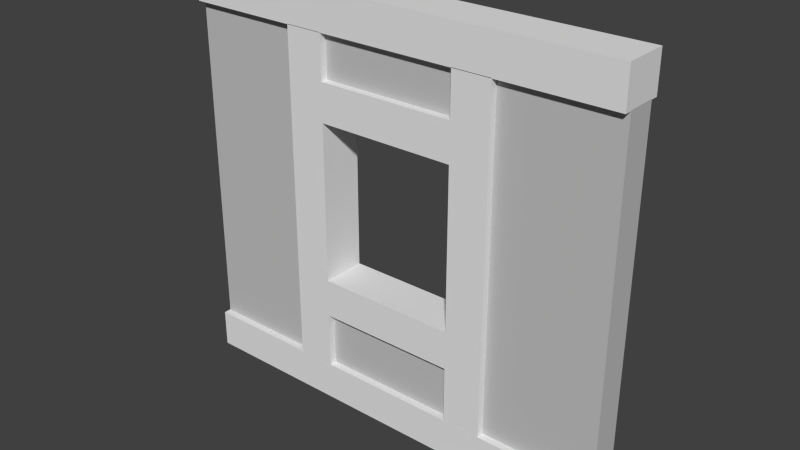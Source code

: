 # Source: WoodWindowWall.blend  (saved by Blender 2.76.0; exported with 4.5.12 LTS)
import bpy
from mathutils import Matrix  # noqa: F401  (used for matrix-valued properties, if any)

bpy.ops.wm.read_factory_settings(use_empty=True)
scene = bpy.context.scene
scene.name = 'Scene'

# ---- collections
col_collection_1 = bpy.data.collections.new('Collection 1'); scene.collection.children.link(col_collection_1)

# ---- materials (node trees are filled in below, after node groups)
mat_woodbeam = bpy.data.materials.new('WoodBeam')
mat_woodbeam.alpha_threshold = 0.0
mat_woodbeam.use_transparent_shadow = False
mat_woodbeam.roughness = 0.5
mat_woodwall = bpy.data.materials.new('WoodWall')
mat_woodwall.alpha_threshold = 0.0
mat_woodwall.use_transparent_shadow = False
mat_woodwall.diffuse_color = (0.5382, 0.5382, 0.5382, 1.0)
mat_woodwall.roughness = 0.5

# ---- material node trees

# ---- world
world_world = bpy.data.worlds.new('World'); scene.world = world_world
world_world.color = (0.05088, 0.05088, 0.05088)
world_world.use_sun_shadow = False
world_world.sun_shadow_jitter_overblur = 0.0
world_world.cycles.sampling_method = 'MANUAL'
world_world.cycles.sample_map_resolution = 256

# ---- meshes
me_cube_008 = bpy.data.meshes.new('Cube.008')
me_cube_008.from_pydata([(-0.2585, -0.3003, 2.5), (0.2585, -0.3003, 2.5), (-0.2585, 0.3003, 2.5), (0.2585, 0.3003, 2.5), (-0.2585, -0.3003, -2.5), (0.2585, -0.3003, -2.5), (-0.2585, 0.3003, -2.5), (0.2585, 0.3003, -2.5)], [], [(1, 3, 2, 0), (3, 7, 6, 2), (7, 5, 4, 6), (5, 1, 0, 4), (0, 2, 6, 4), (5, 7, 3, 1)])
_uv = me_cube_008.uv_layers.new(name='UVMap')
_uv.uv.foreach_set('vector', [0.1292, 0.3772, 0.1292, 0.7598, -0.1292, 0.7598, -0.1292, 0.3772, 0.1292, -0.06847, 0.1292, -3.253, -0.1292, -3.253, -0.1292, -0.06847, 0.1292, 0.7598, 0.1292, 0.3772, -0.1292, 0.3772, -0.1292, 0.7598, 0.1292, 0.5685, 0.1292, 3.753, -0.1292, 3.753, -0.1292, 0.5685, 0.3498, -0.06847, 0.6502, -0.06847, 0.6502, -3.253, 0.3498, -3.253, 0.3498, 0.5685, 0.6502, 0.5685, 0.6502, 3.753, 0.3498, 3.753])
me_cube_008.materials.append(mat_woodbeam)
me_cube_008.use_remesh_preserve_volume = False
me_cube_008.use_remesh_preserve_attributes = False
me_cube_008.use_mirror_vertex_groups = False
me_cube_008.update()
me_cube_007 = bpy.data.meshes.new('Cube.007')
me_cube_007.from_pydata([(-0.2585, -0.3003, 2.5), (0.2585, -0.3003, 2.5), (-0.2585, 0.3003, 2.5), (0.2585, 0.3003, 2.5), (-0.2585, -0.3003, -2.5), (0.2585, -0.3003, -2.5), (-0.2585, 0.3003, -2.5), (0.2585, 0.3003, -2.5)], [], [(1, 3, 2, 0), (3, 7, 6, 2), (7, 5, 4, 6), (5, 1, 0, 4), (0, 2, 6, 4), (5, 7, 3, 1)])
_uv = me_cube_007.uv_layers.new(name='UVMap')
_uv.uv.foreach_set('vector', [0.1292, 0.3772, 0.1292, 0.7598, -0.1292, 0.7598, -0.1292, 0.3772, 0.1292, -0.06847, 0.1292, -3.253, -0.1292, -3.253, -0.1292, -0.06847, 0.1292, 0.7598, 0.1292, 0.3772, -0.1292, 0.3772, -0.1292, 0.7598, 0.1292, 0.5685, 0.1292, 3.753, -0.1292, 3.753, -0.1292, 0.5685, 0.3498, -0.06847, 0.6502, -0.06847, 0.6502, -3.253, 0.3498, -3.253, 0.3498, 0.5685, 0.6502, 0.5685, 0.6502, 3.753, 0.3498, 3.753])
me_cube_007.materials.append(mat_woodbeam)
me_cube_007.use_remesh_preserve_volume = False
me_cube_007.use_remesh_preserve_attributes = False
me_cube_007.use_mirror_vertex_groups = False
me_cube_007.update()
me_cube_006 = bpy.data.meshes.new('Cube.006')
me_cube_006.from_pydata([(-0.2585, -0.3003, 2.5), (0.2585, -0.3003, 2.5), (-0.2585, 0.3003, 2.5), (0.2585, 0.3003, 2.5), (-0.2585, -0.3003, -2.5), (0.2585, -0.3003, -2.5), (-0.2585, 0.3003, -2.5), (0.2585, 0.3003, -2.5)], [], [(1, 3, 2, 0), (3, 7, 6, 2), (7, 5, 4, 6), (5, 1, 0, 4), (0, 2, 6, 4), (5, 7, 3, 1)])
_uv = me_cube_006.uv_layers.new(name='UVMap')
_uv.uv.foreach_set('vector', [0.1292, 0.3772, 0.1292, 0.7598, -0.1292, 0.7598, -0.1292, 0.3772, 0.1292, -0.06847, 0.1292, -3.253, -0.1292, -3.253, -0.1292, -0.06847, 0.1292, 0.7598, 0.1292, 0.3772, -0.1292, 0.3772, -0.1292, 0.7598, 0.1292, 0.5685, 0.1292, 3.753, -0.1292, 3.753, -0.1292, 0.5685, 0.3498, -0.06847, 0.6502, -0.06847, 0.6502, -3.253, 0.3498, -3.253, 0.3498, 0.5685, 0.6502, 0.5685, 0.6502, 3.753, 0.3498, 3.753])
me_cube_006.materials.append(mat_woodbeam)
me_cube_006.use_remesh_preserve_volume = False
me_cube_006.use_remesh_preserve_attributes = False
me_cube_006.use_mirror_vertex_groups = False
me_cube_006.update()
me_cube_005 = bpy.data.meshes.new('Cube.005')
me_cube_005.from_pydata([(-0.2585, -0.3003, 2.5), (0.2585, -0.3003, 2.5), (-0.2585, 0.3003, 2.5), (0.2585, 0.3003, 2.5), (-0.2585, -0.3003, -2.5), (0.2585, -0.3003, -2.5), (-0.2585, 0.3003, -2.5), (0.2585, 0.3003, -2.5)], [], [(1, 3, 2, 0), (3, 7, 6, 2), (7, 5, 4, 6), (5, 1, 0, 4), (0, 2, 6, 4), (5, 7, 3, 1)])
_uv = me_cube_005.uv_layers.new(name='UVMap')
_uv.uv.foreach_set('vector', [0.1292, 0.3772, 0.1292, 0.7598, -0.1292, 0.7598, -0.1292, 0.3772, 0.1292, -0.06847, 0.1292, -3.253, -0.1292, -3.253, -0.1292, -0.06847, 0.1292, 0.7598, 0.1292, 0.3772, -0.1292, 0.3772, -0.1292, 0.7598, 0.1292, 0.5685, 0.1292, 3.753, -0.1292, 3.753, -0.1292, 0.5685, 0.3498, -0.06847, 0.6502, -0.06847, 0.6502, -3.253, 0.3498, -3.253, 0.3498, 0.5685, 0.6502, 0.5685, 0.6502, 3.753, 0.3498, 3.753])
me_cube_005.materials.append(mat_woodbeam)
me_cube_005.use_remesh_preserve_volume = False
me_cube_005.use_remesh_preserve_attributes = False
me_cube_005.use_mirror_vertex_groups = False
me_cube_005.update()
me_cube_004 = bpy.data.meshes.new('Cube.004')
me_cube_004.from_pydata([(-1.0, -0.2585, -0.2585), (-1.0, -0.2585, 0.2585), (-1.0, 0.2585, -0.2585), (-1.0, 0.2585, 0.2585), (1.0, -0.2585, -0.2585), (1.0, -0.2585, 0.2585), (1.0, 0.2585, -0.2585), (1.0, 0.2585, 0.2585)], [], [(1, 3, 2, 0), (3, 7, 6, 2), (7, 5, 4, 6), (5, 1, 0, 4), (0, 2, 6, 4), (5, 7, 3, 1)])
_uv = me_cube_004.uv_layers.new(name='UVMap')
_uv.uv.foreach_set('vector', [0.3653, 0.5992, 0.784, 0.5992, 0.784, 0.1806, 0.3653, 0.1806, 0.1686, -0.005732, 0.1686, -1.625, -0.02495, -1.625, -0.02495, -0.005732, 0.784, 0.5992, 0.3653, 0.5992, 0.3653, 0.1806, 0.784, 0.1806, 0.1686, -0.005732, 0.1686, 1.614, -0.02495, 1.614, -0.02495, -0.005732, 0.1709, -0.005732, 0.3645, -0.005732, 0.3645, -1.625, 0.1709, -1.625, 0.1709, -0.005732, 0.3645, -0.005732, 0.3645, 1.614, 0.1709, 1.614])
me_cube_004.materials.append(mat_woodbeam)
me_cube_004.use_remesh_preserve_volume = False
me_cube_004.use_remesh_preserve_attributes = False
me_cube_004.use_mirror_vertex_groups = False
me_cube_004.update()
me_cube_003 = bpy.data.meshes.new('Cube.003')
me_cube_003.from_pydata([(-1.0, -0.2585, -0.2585), (-1.0, -0.2585, 0.2585), (-1.0, 0.2585, -0.2585), (-1.0, 0.2585, 0.2585), (1.0, -0.2585, -0.2585), (1.0, -0.2585, 0.2585), (1.0, 0.2585, -0.2585), (1.0, 0.2585, 0.2585)], [], [(1, 3, 2, 0), (3, 7, 6, 2), (7, 5, 4, 6), (5, 1, 0, 4), (0, 2, 6, 4), (5, 7, 3, 1)])
_uv = me_cube_003.uv_layers.new(name='UVMap')
_uv.uv.foreach_set('vector', [0.3653, 0.5992, 0.784, 0.5992, 0.784, 0.1806, 0.3653, 0.1806, 0.1686, -0.005732, 0.1686, -1.625, -0.02495, -1.625, -0.02495, -0.005732, 0.784, 0.5992, 0.3653, 0.5992, 0.3653, 0.1806, 0.784, 0.1806, 0.1686, -0.005732, 0.1686, 1.614, -0.02495, 1.614, -0.02495, -0.005732, 0.1709, -0.005732, 0.3645, -0.005732, 0.3645, -1.625, 0.1709, -1.625, 0.1709, -0.005732, 0.3645, -0.005732, 0.3645, 1.614, 0.1709, 1.614])
me_cube_003.materials.append(mat_woodbeam)
me_cube_003.use_remesh_preserve_volume = False
me_cube_003.use_remesh_preserve_attributes = False
me_cube_003.use_mirror_vertex_groups = False
me_cube_003.update()
me_cube_001 = bpy.data.meshes.new('Cube.001')
me_cube_001.from_pydata([(-3.0, -0.2, 5.0), (-3.0, 0.2, 5.0), (-3.0, 0.2, 0.0), (-3.0, -0.2, 0.0), (-1.0, -0.2, 1.679), (-1.0, -0.2, 3.962), (1.0, -0.2, 3.962), (3.0, -0.2, 5.0), (3.0, -0.2, 0.0), (1.0, -0.2, 1.679), (3.0, 0.2, 5.0), (-1.0, 0.2, 1.679), (1.0, 0.2, 1.679), (1.0, 0.2, 3.962), (3.0, 0.2, 0.0), (-1.0, 0.2, 3.962)], [], [(0, 1, 2, 3), (3, 4, 5, 6, 7, 0), (3, 8, 7, 6, 9, 4), (7, 10, 1, 0), (2, 11, 12, 13, 10, 14), (2, 1, 10, 13, 15, 11), (3, 2, 14, 8), (10, 7, 8, 14), (5, 4, 11, 15), (6, 5, 15, 13), (4, 9, 12, 11), (13, 12, 9, 6)])
_uv = me_cube_001.uv_layers.new(name='UVMap')
_uv.uv.foreach_set('vector', [0.2919, 0.5544, 0.2919, 0.4334, 1.805, 0.4334, 1.805, 0.5544, 0.3003, 0.9948, 0.8039, 0.6627, 1.49, 0.6641, 1.488, 0.3351, 1.8, 0.005217, 1.8, 0.9948, 0.3003, 0.9948, 0.3003, 0.005217, 1.8, 0.005217, 1.488, 0.3351, 0.8026, 0.3358, 0.8039, 0.6627, 0.2465, 0.9939, 0.1275, 0.9939, 0.1275, 0.004486, 0.2465, 0.004486, 0.2996, 0.9948, -0.2059, 0.6639, -0.2037, 0.3351, -0.8885, 0.3351, -1.2, 0.005217, 0.2996, 0.005217, 0.2996, 0.9948, -1.2, 0.9948, -1.2, 0.005217, -0.8885, 0.3351, -0.8885, 0.6649, -0.2059, 0.6639, 0.2472, 0.9948, 0.1287, 0.9948, 0.1287, 0.004504, 0.2472, 0.004504, 1.805, 0.4334, 1.805, 0.5544, 0.2921, 0.5544, 0.2921, 0.4334, 0.4787, 0.4326, 1.179, 0.4326, 1.179, 0.5552, 0.4787, 0.5552, 0.04671, 2.161e-05, 0.04671, 0.2335, 2.161e-05, 0.2335, 2.168e-05, 2.161e-05, 0.04671, 0.5, 0.04671, 0.7334, 2.162e-05, 0.7334, 2.163e-05, 0.5, 1.179, 0.5552, 0.4787, 0.5552, 0.4787, 0.4326, 1.179, 0.4326])
me_cube_001.materials.append(mat_woodwall)
me_cube_001.use_remesh_preserve_volume = False
me_cube_001.use_remesh_preserve_attributes = False
me_cube_001.use_mirror_vertex_groups = False
me_cube_001.update()

# ---- objects
ob_wood_beam_005 = bpy.data.objects.new('Wood Beam.005', me_cube_008)
ob_wood_beam_004 = bpy.data.objects.new('Wood Beam.004', me_cube_007)
ob_wood_beam_003 = bpy.data.objects.new('Wood Beam.003', me_cube_006)
ob_wood_beam_002 = bpy.data.objects.new('Wood Beam.002', me_cube_005)
ob_wood_beam_001 = bpy.data.objects.new('Wood Beam.001', me_cube_004)
ob_wood_beam = bpy.data.objects.new('Wood Beam', me_cube_003)
ob_woodwindowwall = bpy.data.objects.new('WoodWindowWall', me_cube_001)

# ---- transforms, parenting, visibility, modifiers, constraints
ob_wood_beam_005.location = (0.0, 0.0, 5.25)
ob_wood_beam_005.rotation_euler = (-0.0, 1.571, 0.0)
ob_wood_beam_005.scale = (1.0, 1.0, 1.2)
ob_wood_beam_005.lineart.crease_threshold = 0.0
ob_wood_beam_004.location = (0.0, 0.0, 0.2)
ob_wood_beam_004.rotation_euler = (-0.0, 1.571, 0.0)
ob_wood_beam_004.scale = (1.0, 1.0, 1.202)
ob_wood_beam_004.lineart.crease_threshold = 0.0
ob_wood_beam_003.location = (-1.2, 0.0, 2.73)
ob_wood_beam_003.scale = (1.0, 1.0, -0.9069)
ob_wood_beam_003.lineart.crease_threshold = 0.0
ob_wood_beam_002.location = (1.2, 0.0, 2.73)
ob_wood_beam_002.scale = (1.0, 1.0, -0.9069)
ob_wood_beam_002.lineart.crease_threshold = 0.0
ob_wood_beam_001.location = (0.0, 0.0, 4.145)
ob_wood_beam_001.scale = (0.9413, 1.162, 1.0)
ob_wood_beam_001.lineart.crease_threshold = 0.0
ob_wood_beam.location = (0.0, 0.0, 1.477)
ob_wood_beam.scale = (0.9413, 1.162, 1.0)
ob_wood_beam.lineart.crease_threshold = 0.0
ob_woodwindowwall.location = (0.0, 0.0, 0.0)
ob_woodwindowwall.lineart.crease_threshold = 0.0

# ---- collection membership
col_collection_1.objects.link(ob_wood_beam_005)
col_collection_1.objects.link(ob_wood_beam_004)
col_collection_1.objects.link(ob_wood_beam_003)
col_collection_1.objects.link(ob_wood_beam_002)
col_collection_1.objects.link(ob_wood_beam_001)
col_collection_1.objects.link(ob_wood_beam)
col_collection_1.objects.link(ob_woodwindowwall)

# ---- scene / render settings (as saved in the file)
scene.frame_start = 1; scene.frame_end = 250; scene.frame_set(1)
scene.render.engine = 'BLENDER_EEVEE_NEXT'
scene.render.resolution_percentage = 50
scene.render.dither_intensity = 0.0
scene.cycles.use_denoising = False
scene.cycles.samples = 10
scene.cycles.sampling_pattern = 'TABULATED_SOBOL'
scene.cycles.light_sampling_threshold = 0.0
scene.cycles.use_adaptive_sampling = False
scene.cycles.use_light_tree = False
scene.cycles.blur_glossy = 0.0
scene.cycles.pixel_filter_type = 'GAUSSIAN'
scene.cycles.sample_clamp_indirect = 0.0
scene.view_settings.view_transform = 'Standard'
bpy.context.view_layer.update()

# ---- added for rendering (the .blend has no active camera and no usable light): camera, sun
cam_auto = bpy.data.cameras.new('AutoCamera')
cam_auto.lens = 50.0
cam_auto.sensor_width = 36.0
cam_auto.clip_end = 1000.0
ob_auto_camera = bpy.data.objects.new('AutoCamera', cam_auto)
scene.collection.objects.link(ob_auto_camera)
ob_auto_camera.location = (7.60088, -9.12105, 8.8057)
ob_auto_camera.rotation_euler = (1.09748, -7.21219e-08, 0.694738)
scene.camera = ob_auto_camera
light_auto_sun = bpy.data.lights.new('AutoSun', 'SUN')
light_auto_sun.energy = 3.0
light_auto_sun.angle = 0.0523599
ob_auto_sun = bpy.data.objects.new('AutoSun', light_auto_sun)
scene.collection.objects.link(ob_auto_sun)
ob_auto_sun.rotation_euler = (0.872665, 0.174533, 0.523599)
bpy.context.view_layer.update()
